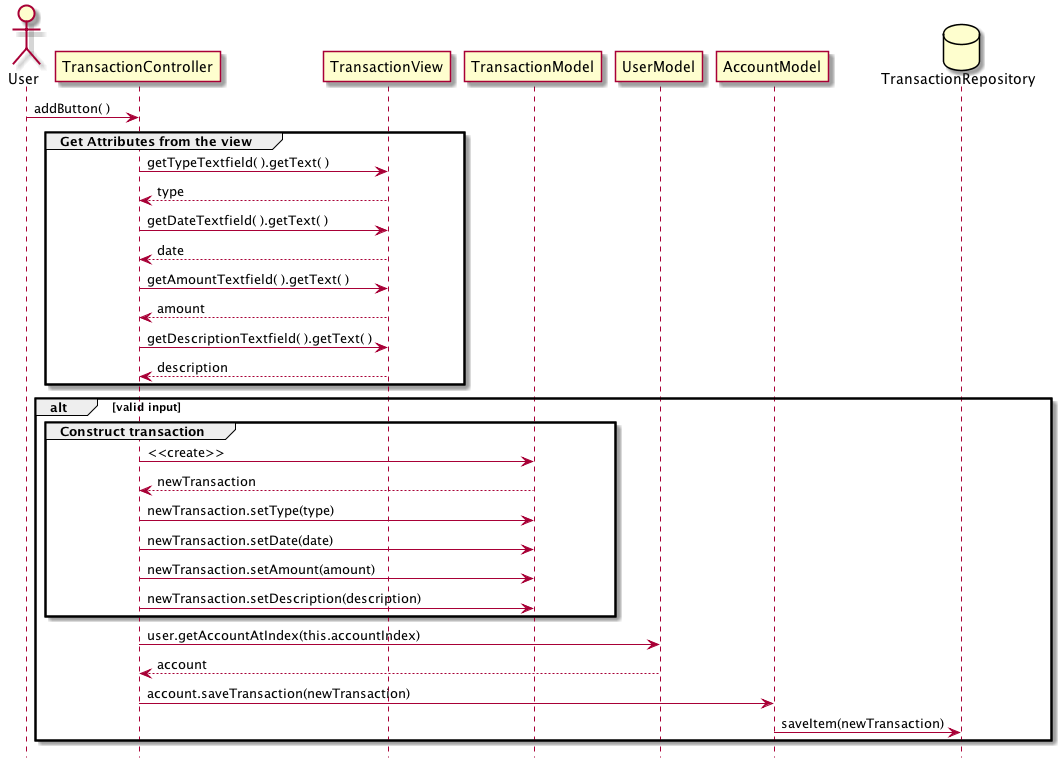

The diagram above was rendered by PlantUML. Its source (embedded in the PNG):
@startuml
hide footbox
actor User
database TransactionRepository

User -> TransactionController : addButton( )


group Get Attributes from the view
    TransactionController -> TransactionView : getTypeTextfield( ).getText( )
    TransactionController <-- TransactionView : type

    TransactionController -> TransactionView : getDateTextfield( ).getText( )
    TransactionController <-- TransactionView : date

    TransactionController -> TransactionView : getAmountTextfield( ).getText( )
    TransactionController <-- TransactionView : amount

    TransactionController -> TransactionView : getDescriptionTextfield( ).getText( )
    TransactionController <-- TransactionView : description
end 
alt valid input

    group Construct transaction
        TransactionController -> TransactionModel : <<create>>
        TransactionController <-- TransactionModel : newTransaction

        TransactionController -> TransactionModel : newTransaction.setType(type)
        TransactionController -> TransactionModel : newTransaction.setDate(date)
        TransactionController -> TransactionModel : newTransaction.setAmount(amount)
        TransactionController -> TransactionModel : newTransaction.setDescription(description)
    end

    TransactionController -> UserModel : user.getAccountAtIndex(this.accountIndex)
    TransactionController <-- UserModel : account

    TransactionController -> AccountModel : account.saveTransaction(newTransaction)
    AccountModel -> TransactionRepository : saveItem(newTransaction)

end

database TransactionRepository
@enduml